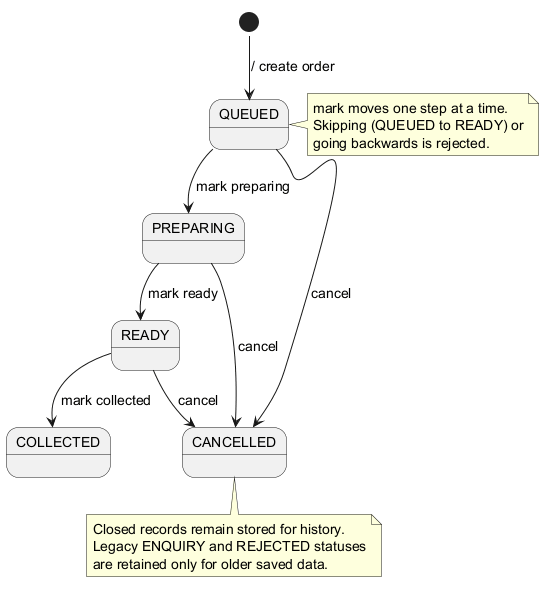

The diagram above was rendered by PlantUML. Its source (embedded in the PNG):
@startuml OrderStateDiagram
!pragma layout smetana
skinparam shadowing false
skinparam defaultFontSize 14

[*] --> QUEUED : / create order

QUEUED --> PREPARING : mark preparing
PREPARING --> READY : mark ready
READY --> COLLECTED : mark collected
QUEUED --> CANCELLED : cancel
PREPARING --> CANCELLED : cancel
READY --> CANCELLED : cancel

note right of QUEUED
  mark moves one step at a time.
  Skipping (QUEUED to READY) or
  going backwards is rejected.
end note

note bottom of CANCELLED
  Closed records remain stored for history.
  Legacy ENQUIRY and REJECTED statuses
  are retained only for older saved data.
end note
@enduml